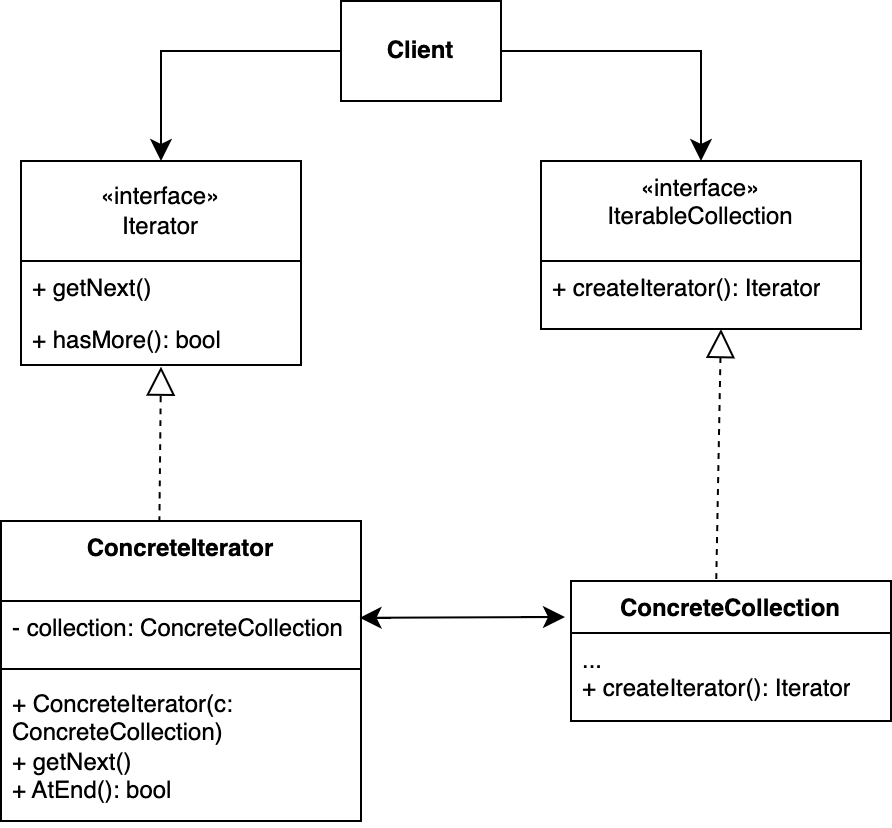

The diagram above was exported from draw.io. Its source (the exported page's mxGraphModel, read from the mxfile embedded in the PNG):
<mxGraphModel dx="846" dy="696" grid="1" gridSize="10" guides="1" tooltips="1" connect="1" arrows="1" fold="1" page="1" pageScale="1" pageWidth="850" pageHeight="1100" background="#ffffff" math="0" shadow="0">
  <root>
    <mxCell id="0" />
    <mxCell id="1" parent="0" />
    <mxCell id="_j3oGl3ftbBMxumqYgQG-5" value="&lt;b&gt;Client&lt;/b&gt;" style="html=1;whiteSpace=wrap;" parent="1" vertex="1">
      <mxGeometry x="230" y="60" width="80" height="50" as="geometry" />
    </mxCell>
    <mxCell id="_j3oGl3ftbBMxumqYgQG-55" value="«interface»&lt;div&gt;Iterator&lt;/div&gt;" style="swimlane;fontStyle=0;childLayout=stackLayout;horizontal=1;startSize=50;horizontalStack=0;resizeParent=1;resizeParentMax=0;resizeLast=0;collapsible=1;marginBottom=0;whiteSpace=wrap;html=1;" parent="1" vertex="1">
      <mxGeometry x="70" y="140" width="140" height="102" as="geometry" />
    </mxCell>
    <mxCell id="_j3oGl3ftbBMxumqYgQG-56" value="+ getNext()" style="text;align=left;verticalAlign=top;spacingLeft=4;spacingRight=4;overflow=hidden;rotatable=0;points=[[0,0.5],[1,0.5]];portConstraint=eastwest;whiteSpace=wrap;html=1;" parent="_j3oGl3ftbBMxumqYgQG-55" vertex="1">
      <mxGeometry y="50" width="140" height="26" as="geometry" />
    </mxCell>
    <mxCell id="_j3oGl3ftbBMxumqYgQG-57" value="+ hasMore(): bool" style="text;align=left;verticalAlign=top;spacingLeft=4;spacingRight=4;overflow=hidden;rotatable=0;points=[[0,0.5],[1,0.5]];portConstraint=eastwest;whiteSpace=wrap;html=1;" parent="_j3oGl3ftbBMxumqYgQG-55" vertex="1">
      <mxGeometry y="76" width="140" height="26" as="geometry" />
    </mxCell>
    <mxCell id="_j3oGl3ftbBMxumqYgQG-59" value="&lt;span style=&quot;font-weight: 400;&quot;&gt;«interface»&lt;/span&gt;&lt;div style=&quot;font-weight: 400;&quot;&gt;IterableCollection&lt;/div&gt;" style="swimlane;fontStyle=1;align=center;verticalAlign=top;childLayout=stackLayout;horizontal=1;startSize=50;horizontalStack=0;resizeParent=1;resizeParentMax=0;resizeLast=0;collapsible=1;marginBottom=0;whiteSpace=wrap;html=1;" parent="1" vertex="1">
      <mxGeometry x="330" y="140" width="160" height="84" as="geometry" />
    </mxCell>
    <mxCell id="_j3oGl3ftbBMxumqYgQG-60" value="+ createIterator(): Iterator" style="text;align=left;verticalAlign=top;spacingLeft=4;spacingRight=4;overflow=hidden;rotatable=0;points=[[0,0.5],[1,0.5]];portConstraint=eastwest;whiteSpace=wrap;html=1;" parent="1" vertex="1">
      <mxGeometry x="330" y="190" width="160" height="34" as="geometry" />
    </mxCell>
    <mxCell id="_j3oGl3ftbBMxumqYgQG-67" value="" style="endArrow=classic;html=1;rounded=0;fontSize=12;startSize=8;endSize=8;entryX=0.5;entryY=0;entryDx=0;entryDy=0;exitX=0;exitY=0.5;exitDx=0;exitDy=0;edgeStyle=orthogonalEdgeStyle;" parent="1" source="_j3oGl3ftbBMxumqYgQG-5" target="_j3oGl3ftbBMxumqYgQG-55" edge="1">
      <mxGeometry width="50" height="50" relative="1" as="geometry">
        <mxPoint x="240" y="360" as="sourcePoint" />
        <mxPoint x="290" y="310" as="targetPoint" />
      </mxGeometry>
    </mxCell>
    <mxCell id="_j3oGl3ftbBMxumqYgQG-70" value="" style="endArrow=classic;html=1;rounded=0;fontSize=12;startSize=8;endSize=8;entryX=0.5;entryY=0;entryDx=0;entryDy=0;exitX=1;exitY=0.5;exitDx=0;exitDy=0;edgeStyle=orthogonalEdgeStyle;" parent="1" source="_j3oGl3ftbBMxumqYgQG-5" target="_j3oGl3ftbBMxumqYgQG-59" edge="1">
      <mxGeometry width="50" height="50" relative="1" as="geometry">
        <mxPoint x="490" y="90" as="sourcePoint" />
        <mxPoint x="400" y="145" as="targetPoint" />
      </mxGeometry>
    </mxCell>
    <mxCell id="_j3oGl3ftbBMxumqYgQG-76" value="" style="endArrow=classic;html=1;rounded=0;fontSize=12;startSize=8;endSize=8;curved=1;entryX=0.506;entryY=1.154;entryDx=0;entryDy=0;entryPerimeter=0;" parent="1" target="_j3oGl3ftbBMxumqYgQG-57" edge="1">
      <mxGeometry width="50" height="50" relative="1" as="geometry">
        <mxPoint x="141" y="246" as="sourcePoint" />
        <mxPoint x="290" y="310" as="targetPoint" />
        <Array as="points" />
      </mxGeometry>
    </mxCell>
    <mxCell id="_j3oGl3ftbBMxumqYgQG-80" value="" style="endArrow=block;dashed=1;endFill=0;endSize=12;html=1;rounded=0;fontSize=12;curved=1;entryX=0.5;entryY=1.031;entryDx=0;entryDy=0;entryPerimeter=0;exitX=0.44;exitY=0.003;exitDx=0;exitDy=0;exitPerimeter=0;" parent="1" source="_j3oGl3ftbBMxumqYgQG-82" target="_j3oGl3ftbBMxumqYgQG-57" edge="1">
      <mxGeometry width="160" relative="1" as="geometry">
        <mxPoint x="140" y="310" as="sourcePoint" />
        <mxPoint x="220" y="320" as="targetPoint" />
      </mxGeometry>
    </mxCell>
    <mxCell id="_j3oGl3ftbBMxumqYgQG-81" value="" style="endArrow=block;dashed=1;endFill=0;endSize=12;html=1;rounded=0;fontSize=12;curved=1;entryX=0.5;entryY=1.031;entryDx=0;entryDy=0;entryPerimeter=0;exitX=0.454;exitY=-0.015;exitDx=0;exitDy=0;exitPerimeter=0;" parent="1" source="_j3oGl3ftbBMxumqYgQG-86" edge="1">
      <mxGeometry width="160" relative="1" as="geometry">
        <mxPoint x="420" y="310" as="sourcePoint" />
        <mxPoint x="420" y="224" as="targetPoint" />
      </mxGeometry>
    </mxCell>
    <mxCell id="_j3oGl3ftbBMxumqYgQG-82" value="&lt;div style=&quot;&quot;&gt;ConcreteIterator&lt;/div&gt;" style="swimlane;fontStyle=1;align=center;verticalAlign=top;childLayout=stackLayout;horizontal=1;startSize=40;horizontalStack=0;resizeParent=1;resizeParentMax=0;resizeLast=0;collapsible=1;marginBottom=0;whiteSpace=wrap;html=1;" parent="1" vertex="1">
      <mxGeometry x="60" y="320" width="180" height="150" as="geometry" />
    </mxCell>
    <mxCell id="_j3oGl3ftbBMxumqYgQG-83" value="- collection: ConcreteCollection" style="text;align=left;verticalAlign=top;spacingLeft=4;spacingRight=4;overflow=hidden;rotatable=0;points=[[0,0.5],[1,0.5]];portConstraint=eastwest;whiteSpace=wrap;html=1;" parent="_j3oGl3ftbBMxumqYgQG-82" vertex="1">
      <mxGeometry y="40" width="180" height="30" as="geometry" />
    </mxCell>
    <mxCell id="_j3oGl3ftbBMxumqYgQG-84" value="" style="line;strokeWidth=1;align=left;verticalAlign=middle;spacingTop=-1;spacingLeft=3;spacingRight=3;rotatable=0;labelPosition=right;points=[];portConstraint=eastwest;" parent="_j3oGl3ftbBMxumqYgQG-82" vertex="1">
      <mxGeometry y="70" width="180" height="8" as="geometry" />
    </mxCell>
    <mxCell id="_j3oGl3ftbBMxumqYgQG-85" value="+ ConcreteIterator(c: ConcreteCollection)&lt;div&gt;+ getNext()&lt;/div&gt;&lt;div&gt;+ AtEnd(): bool&lt;/div&gt;" style="text;align=left;verticalAlign=top;spacingLeft=4;spacingRight=4;overflow=hidden;rotatable=0;points=[[0,0.5],[1,0.5]];portConstraint=eastwest;whiteSpace=wrap;html=1;" parent="_j3oGl3ftbBMxumqYgQG-82" vertex="1">
      <mxGeometry y="78" width="180" height="72" as="geometry" />
    </mxCell>
    <mxCell id="_j3oGl3ftbBMxumqYgQG-86" value="ConcreteCollection" style="swimlane;fontStyle=1;align=center;verticalAlign=top;childLayout=stackLayout;horizontal=1;startSize=26;horizontalStack=0;resizeParent=1;resizeParentMax=0;resizeLast=0;collapsible=1;marginBottom=0;whiteSpace=wrap;html=1;" parent="1" vertex="1">
      <mxGeometry x="345" y="350" width="160" height="70" as="geometry" />
    </mxCell>
    <mxCell id="_j3oGl3ftbBMxumqYgQG-89" value="&lt;div&gt;...&lt;/div&gt;+ createIterator(): Iterator" style="text;align=left;verticalAlign=top;spacingLeft=4;spacingRight=4;overflow=hidden;rotatable=0;points=[[0,0.5],[1,0.5]];portConstraint=eastwest;whiteSpace=wrap;html=1;" parent="_j3oGl3ftbBMxumqYgQG-86" vertex="1">
      <mxGeometry y="26" width="160" height="44" as="geometry" />
    </mxCell>
    <mxCell id="_j3oGl3ftbBMxumqYgQG-92" value="" style="endArrow=classic;startArrow=classic;html=1;rounded=0;fontSize=12;startSize=8;endSize=8;curved=1;exitX=0.996;exitY=0.28;exitDx=0;exitDy=0;exitPerimeter=0;" parent="1" source="_j3oGl3ftbBMxumqYgQG-83" edge="1">
      <mxGeometry width="50" height="50" relative="1" as="geometry">
        <mxPoint x="250" y="490" as="sourcePoint" />
        <mxPoint x="342" y="368" as="targetPoint" />
      </mxGeometry>
    </mxCell>
  </root>
</mxGraphModel>